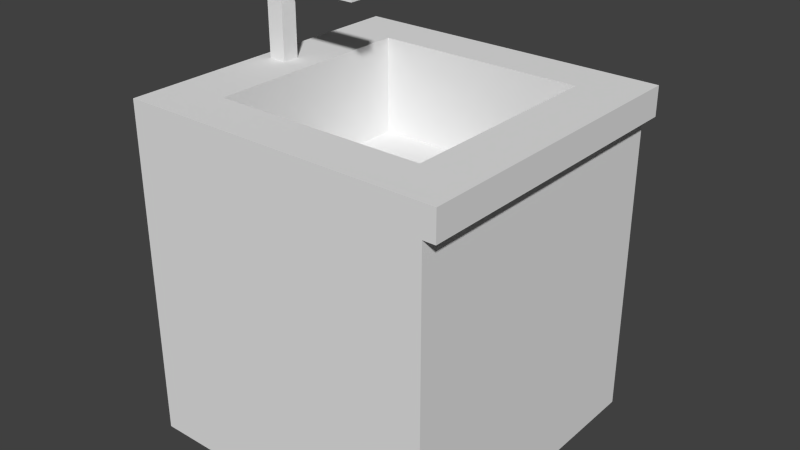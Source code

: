# Source: sink.blend  (saved by Blender 2.76.0; exported with 4.5.12 LTS)
import bpy
from mathutils import Matrix  # noqa: F401  (used for matrix-valued properties, if any)

bpy.ops.wm.read_factory_settings(use_empty=True)
scene = bpy.context.scene
scene.name = 'Scene'

# ---- collections
col_collection_1 = bpy.data.collections.new('Collection 1'); scene.collection.children.link(col_collection_1)

# ---- materials (node trees are filled in below, after node groups)
mat_bot = bpy.data.materials.new('Bot')
mat_bot.alpha_threshold = 0.0
mat_bot.use_transparent_shadow = False
mat_bot.roughness = 0.5
mat_bot.line_color = (0.0, 0.0, 0.0, 1.0)
mat_top = bpy.data.materials.new('Top')
mat_top.alpha_threshold = 0.0
mat_top.use_transparent_shadow = False
mat_top.roughness = 0.5
mat_sink = bpy.data.materials.new('Sink')
mat_sink.alpha_threshold = 0.0
mat_sink.use_transparent_shadow = False
mat_sink.roughness = 0.5
mat_fountain = bpy.data.materials.new('Fountain')
mat_fountain.alpha_threshold = 0.0
mat_fountain.use_transparent_shadow = False
mat_fountain.roughness = 0.5

# ---- material node trees

# ---- world
world_world = bpy.data.worlds.new('World'); scene.world = world_world
world_world.color = (0.05088, 0.05088, 0.05088)
world_world.use_sun_shadow = False
world_world.sun_shadow_jitter_overblur = 0.0
world_world.cycles.sampling_method = 'NONE'
world_world.cycles.sample_map_resolution = 256

# ---- meshes
me_cube = bpy.data.meshes.new('Cube')
me_cube.from_pydata([(1.0, 1.0, -1.0), (1.0, -1.0, -1.0), (-1.0, -1.0, -1.0), (-1.0, 1.0, -1.0), (1.0, 1.0, 1.0), (1.0, -1.0, 1.0), (-1.0, -1.0, 1.0), (-1.0, 1.0, 1.0), (1.0, 1.0, 1.187), (1.0, -1.0, 1.187), (-1.0, -1.0, 1.187), (-1.0, 1.0, 1.187), (1.079, 1.0, 1.0), (1.079, -1.0, 1.0), (1.079, 1.0, 1.187), (1.079, -1.0, 1.187), (0.7297, -1.0, 1.0), (0.7297, 1.0, 1.0), (0.7297, -1.0, -1.0), (0.7297, 1.0, -1.0), (0.7297, 1.0, 1.187), (0.7297, -1.0, 1.187), (-0.6354, 1.0, -1.0), (-0.6354, -1.0, -1.0), (-0.6354, 1.0, 1.0), (-0.6354, -1.0, 1.0), (-0.6354, 1.0, 1.187), (-0.6354, -1.0, 1.187), (1.0, -0.6832, -1.0), (-1.0, -0.6832, -1.0), (1.0, -0.6832, 1.0), (-1.0, -0.6832, 1.0), (1.079, -0.6832, 1.0), (1.079, -0.6832, 1.187), (-1.0, -0.6832, 1.187), (1.0, -0.6832, 1.187), (0.7297, -0.6832, 1.187), (0.7297, -0.6832, -1.0), (-0.6354, -0.6832, 1.187), (-0.6354, -0.6832, -1.0), (-1.0, 0.6937, -1.0), (-1.0, 0.6937, 1.0), (-1.0, 0.6937, 1.187), (0.7297, 0.6937, 1.187), (0.7297, 0.6937, -1.0), (-0.6354, 0.6937, 1.187), (-0.6354, 0.6937, -1.0), (1.0, 0.6937, -1.0), (1.0, 0.6937, 1.0), (1.079, 0.6937, 1.0), (1.079, 0.6937, 1.187), (1.0, 0.6937, 1.187), (0.7297, -0.6832, 0.56), (-0.6354, -0.6832, 0.56), (0.7297, 0.6937, 0.56), (-0.6354, 0.6937, 0.56), (-0.9147, -0.0523, 1.175), (-0.9147, -0.0523, 1.735), (-0.9147, 0.05727, 1.175), (-0.9147, 0.05727, 1.735), (-0.7994, -0.0523, 1.175), (-0.7994, -0.0523, 1.735), (-0.7994, 0.05727, 1.175), (-0.7994, 0.05727, 1.735), (-0.9147, -0.0523, 1.641), (-0.9147, 0.05727, 1.641), (-0.7994, 0.05727, 1.641), (-0.7994, -0.0523, 1.641), (-0.259, -0.0523, 1.735), (-0.259, 0.05727, 1.735), (-0.259, 0.05727, 1.641), (-0.259, -0.0523, 1.641)], [], [(39, 23, 2, 29), (31, 6, 10, 34), (28, 30, 5, 1), (23, 25, 6, 2), (40, 41, 7, 3), (24, 22, 3, 7), (25, 16, 21, 27), (24, 7, 11, 26), (16, 5, 9, 21), (4, 8, 14, 12), (49, 12, 14, 50), (35, 9, 15, 33), (48, 4, 12, 49), (9, 5, 13, 15), (4, 0, 19, 17), (36, 21, 9, 35), (38, 27, 21, 36), (4, 17, 20, 8), (1, 5, 16, 18), (28, 1, 18, 37), (34, 10, 27, 38), (17, 24, 26, 20), (6, 25, 27, 10), (17, 19, 22, 24), (18, 16, 25, 23), (37, 18, 23, 39), (44, 37, 39, 46), (42, 34, 38, 45), (47, 28, 37, 44), (43, 45, 55, 54), (43, 36, 35, 51), (5, 30, 32, 13), (51, 35, 33, 50), (13, 32, 33, 15), (2, 6, 31, 29), (47, 48, 30, 28), (41, 31, 34, 42), (46, 39, 29, 40), (22, 46, 40, 3), (7, 41, 42, 11), (0, 4, 48, 47), (8, 51, 50, 14), (20, 43, 51, 8), (26, 45, 43, 20), (0, 47, 44, 19), (11, 42, 45, 26), (19, 44, 46, 22), (30, 48, 49, 32), (32, 49, 50, 33), (29, 31, 41, 40), (55, 53, 52, 54), (38, 36, 52, 53), (45, 38, 53, 55), (36, 43, 54, 52), (64, 65, 58, 56), (65, 66, 62, 58), (66, 67, 60, 62), (67, 64, 56, 60), (56, 58, 62, 60), (61, 63, 59, 57), (61, 57, 64, 67), (63, 61, 68, 69), (59, 63, 66, 65), (57, 59, 65, 64), (69, 68, 71, 70), (66, 63, 69, 70), (67, 66, 70, 71), (61, 67, 71, 68)])
me_cube.polygons.foreach_set('material_index', [0, 1, 0, 0, 0, 0, 1, 1, 1, 1, 1, 1, 1, 1, 0, 1, 1, 1, 0, 0, 1, 1, 1, 0, 0, 0, 0, 1, 0, 2, 1, 1, 1, 1, 0, 0, 1, 0, 0, 1, 0, 1, 1, 1, 0, 1, 0, 1, 1, 0, 2, 2, 2, 2, 3, 3, 3, 3, 0, 3, 3, 3, 3, 3, 3, 3, 3, 3])
_uv = me_cube.uv_layers.new(name='UVMap')
_uv.uv.foreach_set('vector', [0.0, 0.0, 1.0, 0.0, 1.0, 1.0, 0.0, 1.0, 0.0, 0.0, 1.0, 0.0, 1.0, 1.0, 0.0, 1.0, 0.0, 0.0, 1.0, 0.0, 1.0, 1.0, 0.0, 1.0, 0.0, 0.0, 1.0, 0.0, 1.0, 1.0, 0.0, 1.0, 0.0, 0.0, 1.0, 0.0, 1.0, 1.0, 0.0, 1.0, 0.0, 0.0, 1.0, 0.0, 1.0, 1.0, 0.0, 1.0, 0.0, 0.0, 1.0, 0.0, 1.0, 1.0, 0.0, 1.0, 0.0, 0.0, 1.0, 0.0, 1.0, 1.0, 0.0, 1.0, 0.0, 0.0, 1.0, 0.0, 1.0, 1.0, 0.0, 1.0, 0.0, 0.0, 1.0, 0.0, 1.0, 1.0, 0.0, 1.0, 0.0, 0.0, 1.0, 0.0, 1.0, 1.0, 0.0, 1.0, 0.0, 0.0, 1.0, 0.0, 1.0, 1.0, 0.0, 1.0, 0.0, 0.0, 1.0, 0.0, 1.0, 1.0, 0.0, 1.0, 0.0, 0.0, 1.0, 0.0, 1.0, 1.0, 0.0, 1.0, 0.0, 0.0, 1.0, 0.0, 1.0, 1.0, 0.0, 1.0, 0.0, 0.0, 1.0, 0.0, 1.0, 1.0, 0.0, 1.0, 0.0, 0.0, 1.0, 0.0, 1.0, 1.0, 0.0, 1.0, 0.0, 0.0, 1.0, 0.0, 1.0, 1.0, 0.0, 1.0, 0.0, 0.0, 1.0, 0.0, 1.0, 1.0, 0.0, 1.0, 0.0, 0.0, 1.0, 0.0, 1.0, 1.0, 0.0, 1.0, 0.0, 0.0, 1.0, 0.0, 1.0, 1.0, 0.0, 1.0, 0.0, 0.0, 1.0, 0.0, 1.0, 1.0, 0.0, 1.0, 0.0, 0.0, 1.0, 0.0, 1.0, 1.0, 0.0, 1.0, 0.0, 0.0, 1.0, 0.0, 1.0, 1.0, 0.0, 1.0, 0.0, 0.0, 1.0, 0.0, 1.0, 1.0, 0.0, 1.0, 0.0, 0.0, 1.0, 0.0, 1.0, 1.0, 0.0, 1.0, 0.0, 0.0, 1.0, 0.0, 1.0, 1.0, 0.0, 1.0, 0.0, 0.0, 1.0, 0.0, 1.0, 1.0, 0.0, 1.0, 0.0, 0.0, 1.0, 0.0, 1.0, 1.0, 0.0, 1.0, 0.0, 0.0, 1.0, 0.0, 1.0, 1.0, 0.0, 1.0, 0.0, 0.0, 1.0, 0.0, 1.0, 1.0, 0.0, 1.0, 0.0, 0.0, 1.0, 0.0, 1.0, 1.0, 0.0, 1.0, 0.0, 0.0, 1.0, 0.0, 1.0, 1.0, 0.0, 1.0, 0.0, 0.0, 1.0, 0.0, 1.0, 1.0, 0.0, 1.0, 0.0, 0.0, 1.0, 0.0, 1.0, 1.0, 0.0, 1.0, 0.0, 0.0, 1.0, 0.0, 1.0, 1.0, 0.0, 1.0, 0.0, 0.0, 1.0, 0.0, 1.0, 1.0, 0.0, 1.0, 0.0, 0.0, 1.0, 0.0, 1.0, 1.0, 0.0, 1.0, 0.0, 0.0, 1.0, 0.0, 1.0, 1.0, 0.0, 1.0, 0.0, 0.0, 1.0, 0.0, 1.0, 1.0, 0.0, 1.0, 0.0, 0.0, 1.0, 0.0, 1.0, 1.0, 0.0, 1.0, 0.0, 0.0, 1.0, 0.0, 1.0, 1.0, 0.0, 1.0, 0.0, 0.0, 1.0, 0.0, 1.0, 1.0, 0.0, 1.0, 0.0, 0.0, 1.0, 0.0, 1.0, 1.0, 0.0, 1.0, 0.0, 0.0, 1.0, 0.0, 1.0, 1.0, 0.0, 1.0, 0.0, 0.0, 1.0, 0.0, 1.0, 1.0, 0.0, 1.0, 0.0, 0.0, 1.0, 0.0, 1.0, 1.0, 0.0, 1.0, 0.0, 0.0, 1.0, 0.0, 1.0, 1.0, 0.0, 1.0, 0.0, 0.0, 1.0, 0.0, 1.0, 1.0, 0.0, 1.0, 0.0, 0.0, 1.0, 0.0, 1.0, 1.0, 0.0, 1.0, 0.0, 0.0, 1.0, 0.0, 1.0, 1.0, 0.0, 1.0, 0.0, 0.0, 1.0, 0.0, 1.0, 1.0, 0.0, 1.0, 0.0, 0.0, 1.0, 0.0, 1.0, 1.0, 0.0, 1.0, 0.0, 0.0, 1.0, 0.0, 1.0, 1.0, 0.0, 1.0, 0.0, 0.0, 1.0, 0.0, 1.0, 1.0, 0.0, 1.0, 0.0, 0.0, 1.0, 0.0, 1.0, 1.0, 0.0, 1.0, 0.0, 0.0, 1.0, 0.0, 1.0, 1.0, 0.0, 1.0, 0.0, 0.0, 1.0, 0.0, 1.0, 1.0, 0.0, 1.0, 0.0, 0.0, 1.0, 0.0, 1.0, 1.0, 0.0, 1.0, 0.0, 0.0, 1.0, 0.0, 1.0, 1.0, 0.0, 1.0, 0.0, 0.0, 1.0, 0.0, 1.0, 1.0, 0.0, 1.0, 0.0, 0.0, 1.0, 0.0, 1.0, 1.0, 0.0, 1.0, 0.0, 0.0, 1.0, 0.0, 1.0, 1.0, 0.0, 1.0, 0.0, 0.0, 1.0, 0.0, 1.0, 1.0, 0.0, 1.0, 0.0, 0.0, 1.0, 0.0, 1.0, 1.0, 0.0, 1.0, 0.0, 0.0, 1.0, 0.0, 1.0, 1.0, 0.0, 1.0, 0.0, 0.0, 1.0, 0.0, 1.0, 1.0, 0.0, 1.0, 0.0, 0.0, 1.0, 0.0, 1.0, 1.0, 0.0, 1.0])
me_cube.materials.append(mat_bot)
me_cube.materials.append(mat_top)
me_cube.materials.append(mat_sink)
me_cube.materials.append(mat_fountain)
me_cube.use_remesh_preserve_volume = False
me_cube.use_remesh_preserve_attributes = False
me_cube.use_mirror_vertex_groups = False
me_cube.update()

# ---- objects
ob_cube = bpy.data.objects.new('Cube', me_cube)

# ---- transforms, parenting, visibility, modifiers, constraints
ob_cube.location = (0.0, 0.0, 1.024)
ob_cube.scale = (2.071, 2.071, 2.071)
ob_cube.lock_rotations_4d = False
ob_cube.empty_display_type = 'ARROWS'
ob_cube.lineart.crease_threshold = 0.0

# ---- collection membership
col_collection_1.objects.link(ob_cube)

# ---- scene / render settings (as saved in the file)
scene.frame_start = 1; scene.frame_end = 250; scene.frame_set(5)
scene.render.engine = 'BLENDER_EEVEE_NEXT'
scene.render.resolution_percentage = 50
scene.render.dither_intensity = 0.0
scene.cycles.use_denoising = False
scene.cycles.samples = 10
scene.cycles.sampling_pattern = 'TABULATED_SOBOL'
scene.cycles.light_sampling_threshold = 0.0
scene.cycles.use_adaptive_sampling = False
scene.cycles.use_light_tree = False
scene.cycles.blur_glossy = 0.0
scene.cycles.pixel_filter_type = 'GAUSSIAN'
scene.cycles.sample_clamp_indirect = 0.0
scene.view_settings.view_transform = 'Standard'
bpy.context.view_layer.update()

# ---- added for rendering (the .blend has no active camera and no usable light): camera, sun
cam_auto = bpy.data.cameras.new('AutoCamera')
cam_auto.lens = 50.0
cam_auto.sensor_width = 36.0
cam_auto.clip_end = 1000.0
ob_auto_camera = bpy.data.objects.new('AutoCamera', cam_auto)
scene.collection.objects.link(ob_auto_camera)
ob_auto_camera.location = (7.69876, -9.14008, 7.87812)
ob_auto_camera.rotation_euler = (1.09748, -7.21219e-08, 0.694738)
scene.camera = ob_auto_camera
light_auto_sun = bpy.data.lights.new('AutoSun', 'SUN')
light_auto_sun.energy = 3.0
light_auto_sun.angle = 0.0523599
ob_auto_sun = bpy.data.objects.new('AutoSun', light_auto_sun)
scene.collection.objects.link(ob_auto_sun)
ob_auto_sun.rotation_euler = (0.872665, 0.174533, 0.523599)
bpy.context.view_layer.update()
